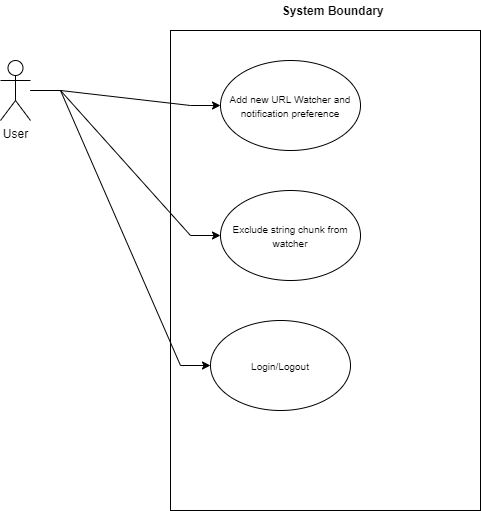

The diagram above was exported from draw.io. Its source (the exported page's mxGraphModel, read from the mxfile embedded in the PNG):
<mxGraphModel dx="1038" dy="489" grid="1" gridSize="10" guides="1" tooltips="1" connect="1" arrows="1" fold="1" page="1" pageScale="1" pageWidth="827" pageHeight="1169" math="0" shadow="0">
  <root>
    <mxCell id="0" />
    <mxCell id="1" parent="0" />
    <mxCell id="bFDYGye4wysH6GFYp2J5-9" value="" style="group" vertex="1" connectable="0" parent="1">
      <mxGeometry x="280" y="50" width="310" height="510" as="geometry" />
    </mxCell>
    <mxCell id="bFDYGye4wysH6GFYp2J5-4" value="" style="rounded=0;whiteSpace=wrap;html=1;" vertex="1" parent="bFDYGye4wysH6GFYp2J5-9">
      <mxGeometry y="30" width="310" height="480" as="geometry" />
    </mxCell>
    <mxCell id="bFDYGye4wysH6GFYp2J5-5" value="System Boundary&lt;span style=&quot;white-space: pre&quot;&gt;&#09;&lt;/span&gt;" style="text;html=1;strokeColor=none;fillColor=none;align=center;verticalAlign=middle;whiteSpace=wrap;rounded=0;fontStyle=1" vertex="1" parent="bFDYGye4wysH6GFYp2J5-9">
      <mxGeometry x="90" width="150" height="20" as="geometry" />
    </mxCell>
    <mxCell id="bFDYGye4wysH6GFYp2J5-12" value="&lt;font style=&quot;font-size: 10px&quot;&gt;Exclude string chunk from watcher&lt;/font&gt;" style="ellipse;whiteSpace=wrap;html=1;" vertex="1" parent="bFDYGye4wysH6GFYp2J5-9">
      <mxGeometry x="50" y="190" width="140" height="90" as="geometry" />
    </mxCell>
    <mxCell id="bFDYGye4wysH6GFYp2J5-14" value="&lt;font style=&quot;font-size: 10px&quot;&gt;Login/Logout&lt;/font&gt;" style="ellipse;whiteSpace=wrap;html=1;" vertex="1" parent="bFDYGye4wysH6GFYp2J5-9">
      <mxGeometry x="40" y="320" width="140" height="90" as="geometry" />
    </mxCell>
    <mxCell id="bFDYGye4wysH6GFYp2J5-7" style="edgeStyle=entityRelationEdgeStyle;rounded=0;orthogonalLoop=1;jettySize=auto;html=1;" edge="1" parent="1" source="bFDYGye4wysH6GFYp2J5-1" target="bFDYGye4wysH6GFYp2J5-6">
      <mxGeometry relative="1" as="geometry" />
    </mxCell>
    <mxCell id="bFDYGye4wysH6GFYp2J5-13" style="edgeStyle=entityRelationEdgeStyle;rounded=0;orthogonalLoop=1;jettySize=auto;html=1;" edge="1" parent="1" source="bFDYGye4wysH6GFYp2J5-1" target="bFDYGye4wysH6GFYp2J5-12">
      <mxGeometry relative="1" as="geometry" />
    </mxCell>
    <mxCell id="bFDYGye4wysH6GFYp2J5-15" style="edgeStyle=entityRelationEdgeStyle;rounded=0;orthogonalLoop=1;jettySize=auto;html=1;" edge="1" parent="1" source="bFDYGye4wysH6GFYp2J5-1" target="bFDYGye4wysH6GFYp2J5-14">
      <mxGeometry relative="1" as="geometry" />
    </mxCell>
    <mxCell id="bFDYGye4wysH6GFYp2J5-1" value="User" style="shape=umlActor;verticalLabelPosition=bottom;verticalAlign=top;html=1;outlineConnect=0;" vertex="1" parent="1">
      <mxGeometry x="110" y="110" width="30" height="60" as="geometry" />
    </mxCell>
    <mxCell id="bFDYGye4wysH6GFYp2J5-6" value="&lt;font style=&quot;font-size: 10px&quot;&gt;Add new URL Watcher and notification preference&lt;/font&gt;" style="ellipse;whiteSpace=wrap;html=1;" vertex="1" parent="1">
      <mxGeometry x="330" y="110" width="140" height="90" as="geometry" />
    </mxCell>
  </root>
</mxGraphModel>